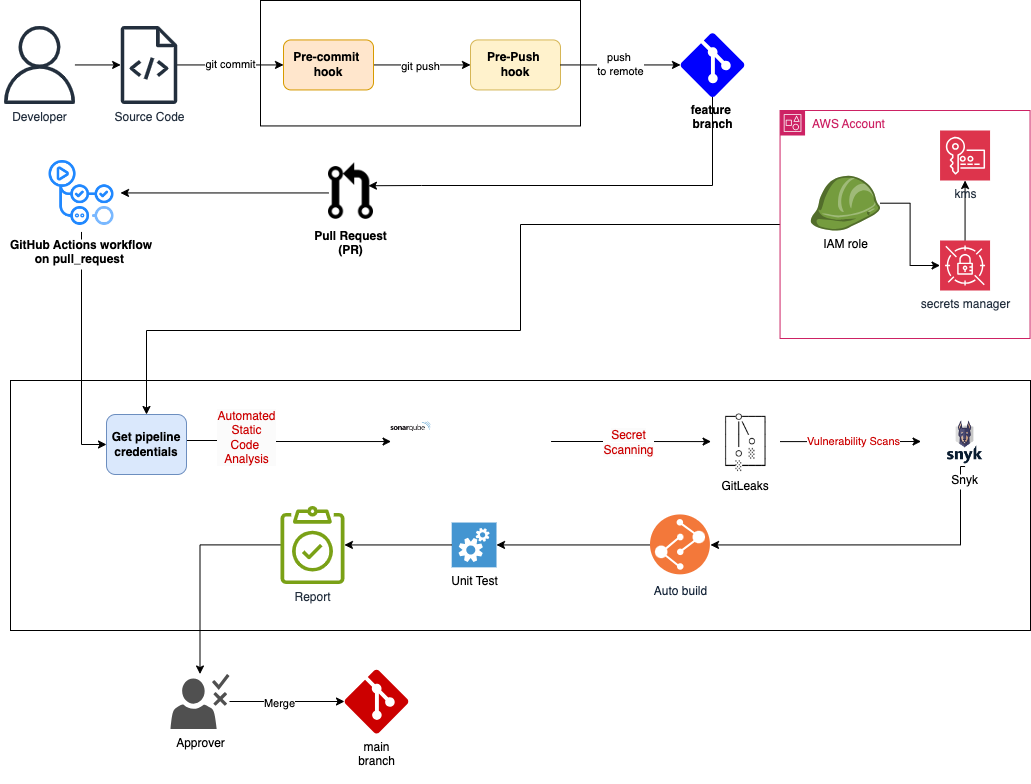

The diagram above was exported from draw.io. Its source (the exported page's mxGraphModel, read from the mxfile embedded in the PNG):
<mxGraphModel dx="1244" dy="894" grid="1" gridSize="10" guides="1" tooltips="1" connect="1" arrows="1" fold="1" page="1" pageScale="1" pageWidth="1169" pageHeight="827" math="0" shadow="0">
  <root>
    <mxCell id="0" />
    <mxCell id="1" parent="0" />
    <mxCell id="DP2jiTC7STrJ-itq0Lv6-23" value="" style="rounded=0;whiteSpace=wrap;html=1;fillColor=none;" parent="1" vertex="1">
      <mxGeometry x="90" y="410" width="1020" height="250" as="geometry" />
    </mxCell>
    <mxCell id="yQyS5cBXcZY2YD3Enegk-13" style="edgeStyle=orthogonalEdgeStyle;rounded=0;orthogonalLoop=1;jettySize=auto;html=1;entryX=0;entryY=0.5;entryDx=0;entryDy=0;" parent="1" source="yQyS5cBXcZY2YD3Enegk-2" target="yQyS5cBXcZY2YD3Enegk-12" edge="1">
      <mxGeometry relative="1" as="geometry" />
    </mxCell>
    <mxCell id="yQyS5cBXcZY2YD3Enegk-14" value="git commit" style="edgeLabel;html=1;align=center;verticalAlign=middle;resizable=0;points=[];" parent="yQyS5cBXcZY2YD3Enegk-13" vertex="1" connectable="0">
      <mxGeometry x="0.0019" y="1" relative="1" as="geometry">
        <mxPoint as="offset" />
      </mxGeometry>
    </mxCell>
    <mxCell id="yQyS5cBXcZY2YD3Enegk-2" value="Source Code" style="sketch=0;outlineConnect=0;fontColor=#232F3E;gradientColor=none;fillColor=#232F3D;strokeColor=none;dashed=0;verticalLabelPosition=bottom;verticalAlign=top;align=center;html=1;fontSize=12;fontStyle=0;aspect=fixed;pointerEvents=1;shape=mxgraph.aws4.source_code;" parent="1" vertex="1">
      <mxGeometry x="200" y="55.44" width="57" height="78" as="geometry" />
    </mxCell>
    <mxCell id="yQyS5cBXcZY2YD3Enegk-8" style="edgeStyle=orthogonalEdgeStyle;rounded=0;orthogonalLoop=1;jettySize=auto;html=1;" parent="1" source="yQyS5cBXcZY2YD3Enegk-7" target="yQyS5cBXcZY2YD3Enegk-2" edge="1">
      <mxGeometry relative="1" as="geometry" />
    </mxCell>
    <mxCell id="yQyS5cBXcZY2YD3Enegk-7" value="Developer" style="sketch=0;outlineConnect=0;fontColor=#232F3E;gradientColor=none;fillColor=#232F3D;strokeColor=none;dashed=0;verticalLabelPosition=bottom;verticalAlign=top;align=center;html=1;fontSize=12;fontStyle=0;aspect=fixed;pointerEvents=1;shape=mxgraph.aws4.user;" parent="1" vertex="1">
      <mxGeometry x="80" y="55.44" width="78" height="78" as="geometry" />
    </mxCell>
    <mxCell id="DP2jiTC7STrJ-itq0Lv6-9" style="edgeStyle=orthogonalEdgeStyle;rounded=0;orthogonalLoop=1;jettySize=auto;html=1;entryX=0.887;entryY=0.38;entryDx=0;entryDy=0;entryPerimeter=0;" parent="1" source="yQyS5cBXcZY2YD3Enegk-11" target="yQyS5cBXcZY2YD3Enegk-22" edge="1">
      <mxGeometry relative="1" as="geometry">
        <Array as="points">
          <mxPoint x="792" y="215" />
          <mxPoint x="501" y="215" />
        </Array>
      </mxGeometry>
    </mxCell>
    <mxCell id="yQyS5cBXcZY2YD3Enegk-11" value="&lt;div&gt;&lt;span style=&quot;background-color: initial;&quot;&gt;feature&amp;nbsp;&lt;/span&gt;&lt;br&gt;&lt;/div&gt;&lt;div&gt;branch&lt;/div&gt;" style="verticalLabelPosition=bottom;html=1;verticalAlign=top;align=center;strokeColor=none;fillColor=#0000FF;shape=mxgraph.azure.git_repository;fontStyle=1" parent="1" vertex="1">
      <mxGeometry x="760" y="62.44" width="64" height="64" as="geometry" />
    </mxCell>
    <mxCell id="yQyS5cBXcZY2YD3Enegk-28" style="edgeStyle=orthogonalEdgeStyle;rounded=0;orthogonalLoop=1;jettySize=auto;html=1;entryX=0;entryY=0.5;entryDx=0;entryDy=0;" parent="1" source="yQyS5cBXcZY2YD3Enegk-12" target="yQyS5cBXcZY2YD3Enegk-16" edge="1">
      <mxGeometry relative="1" as="geometry" />
    </mxCell>
    <mxCell id="yQyS5cBXcZY2YD3Enegk-29" value="git push" style="edgeLabel;html=1;align=center;verticalAlign=middle;resizable=0;points=[];" parent="yQyS5cBXcZY2YD3Enegk-28" vertex="1" connectable="0">
      <mxGeometry x="-0.0583" y="-1" relative="1" as="geometry">
        <mxPoint as="offset" />
      </mxGeometry>
    </mxCell>
    <mxCell id="yQyS5cBXcZY2YD3Enegk-12" value="Pre-commit&amp;nbsp;&lt;div&gt;hook&lt;/div&gt;" style="rounded=1;whiteSpace=wrap;html=1;fillColor=#ffe6cc;strokeColor=#d79b00;fontStyle=1" parent="1" vertex="1">
      <mxGeometry x="363" y="69.44" width="90" height="50" as="geometry" />
    </mxCell>
    <mxCell id="yQyS5cBXcZY2YD3Enegk-16" value="Pre-Push&amp;nbsp;&lt;div&gt;hook&lt;/div&gt;" style="rounded=1;whiteSpace=wrap;html=1;fillColor=#fff2cc;strokeColor=#d6b656;fontStyle=1" parent="1" vertex="1">
      <mxGeometry x="550" y="69.44" width="90" height="50" as="geometry" />
    </mxCell>
    <mxCell id="DP2jiTC7STrJ-itq0Lv6-10" style="edgeStyle=orthogonalEdgeStyle;rounded=0;orthogonalLoop=1;jettySize=auto;html=1;" parent="1" source="yQyS5cBXcZY2YD3Enegk-22" target="DP2jiTC7STrJ-itq0Lv6-8" edge="1">
      <mxGeometry relative="1" as="geometry" />
    </mxCell>
    <mxCell id="yQyS5cBXcZY2YD3Enegk-22" value="Pull Request&#10;(PR)" style="shape=image;verticalLabelPosition=bottom;labelBackgroundColor=default;verticalAlign=top;aspect=fixed;imageAspect=0;image=https://upload.wikimedia.org/wikipedia/commons/thumb/8/87/Octicons-git-pull-request.svg/800px-Octicons-git-pull-request.svg.png;fontStyle=1" parent="1" vertex="1">
      <mxGeometry x="408.01" y="192.44" width="44.99" height="60" as="geometry" />
    </mxCell>
    <mxCell id="yQyS5cBXcZY2YD3Enegk-24" value="&lt;div&gt;main&lt;/div&gt;&lt;div&gt;branch&lt;/div&gt;&lt;div&gt;&lt;br&gt;&lt;/div&gt;" style="verticalLabelPosition=bottom;html=1;verticalAlign=top;align=center;strokeColor=none;fillColor=#CC0000;shape=mxgraph.azure.git_repository;" parent="1" vertex="1">
      <mxGeometry x="424" y="699" width="64" height="64" as="geometry" />
    </mxCell>
    <mxCell id="yQyS5cBXcZY2YD3Enegk-30" value="push&amp;nbsp;&lt;div&gt;to remote&lt;/div&gt;" style="edgeStyle=orthogonalEdgeStyle;rounded=0;orthogonalLoop=1;jettySize=auto;html=1;entryX=0;entryY=0.5;entryDx=0;entryDy=0;entryPerimeter=0;" parent="1" source="yQyS5cBXcZY2YD3Enegk-16" target="yQyS5cBXcZY2YD3Enegk-11" edge="1">
      <mxGeometry relative="1" as="geometry" />
    </mxCell>
    <mxCell id="yQyS5cBXcZY2YD3Enegk-39" style="edgeStyle=orthogonalEdgeStyle;rounded=0;orthogonalLoop=1;jettySize=auto;html=1;" parent="1" source="yQyS5cBXcZY2YD3Enegk-37" target="yQyS5cBXcZY2YD3Enegk-38" edge="1">
      <mxGeometry relative="1" as="geometry" />
    </mxCell>
    <mxCell id="yQyS5cBXcZY2YD3Enegk-40" value="&lt;span style=&quot;font-size: 12px; text-wrap: wrap; background-color: rgb(251, 251, 251);&quot;&gt;Secret Scanning&lt;/span&gt;" style="edgeLabel;html=1;align=center;verticalAlign=middle;resizable=0;points=[];fontColor=#CC0000;" parent="yQyS5cBXcZY2YD3Enegk-39" vertex="1" connectable="0">
      <mxGeometry x="-0.087" y="2" relative="1" as="geometry">
        <mxPoint x="4" y="2" as="offset" />
      </mxGeometry>
    </mxCell>
    <mxCell id="yQyS5cBXcZY2YD3Enegk-37" value="" style="shape=image;verticalLabelPosition=bottom;labelBackgroundColor=default;verticalAlign=top;aspect=fixed;imageAspect=0;image=https://cdn.worldvectorlogo.com/logos/sonarqube.svg;" parent="1" vertex="1">
      <mxGeometry x="470.56" y="451.44" width="160" height="39.2" as="geometry" />
    </mxCell>
    <mxCell id="DP2jiTC7STrJ-itq0Lv6-13" style="edgeStyle=orthogonalEdgeStyle;rounded=0;orthogonalLoop=1;jettySize=auto;html=1;" parent="1" source="yQyS5cBXcZY2YD3Enegk-38" target="yQyS5cBXcZY2YD3Enegk-49" edge="1">
      <mxGeometry relative="1" as="geometry" />
    </mxCell>
    <mxCell id="DP2jiTC7STrJ-itq0Lv6-14" value="&lt;span style=&quot;color: rgb(204, 0, 0);&quot;&gt;Vulnerability Scans&lt;/span&gt;" style="edgeLabel;html=1;align=center;verticalAlign=middle;resizable=0;points=[];" parent="DP2jiTC7STrJ-itq0Lv6-13" vertex="1" connectable="0">
      <mxGeometry x="0.0433" y="1" relative="1" as="geometry">
        <mxPoint x="-1" as="offset" />
      </mxGeometry>
    </mxCell>
    <mxCell id="yQyS5cBXcZY2YD3Enegk-38" value="GitLeaks" style="shape=image;verticalLabelPosition=bottom;labelBackgroundColor=default;verticalAlign=top;aspect=fixed;imageAspect=0;image=https://gitleaks.io/logo.png;" parent="1" vertex="1">
      <mxGeometry x="790.56" y="440" width="69" height="62.07" as="geometry" />
    </mxCell>
    <mxCell id="yQyS5cBXcZY2YD3Enegk-55" style="edgeStyle=orthogonalEdgeStyle;rounded=0;orthogonalLoop=1;jettySize=auto;html=1;exitX=0.5;exitY=1;exitDx=0;exitDy=0;entryX=1;entryY=0.5;entryDx=0;entryDy=0;" parent="1" source="yQyS5cBXcZY2YD3Enegk-49" target="yQyS5cBXcZY2YD3Enegk-57" edge="1">
      <mxGeometry relative="1" as="geometry">
        <mxPoint x="563.4849999999999" y="654.84" as="targetPoint" />
        <mxPoint x="1067.49" y="499.84" as="sourcePoint" />
        <Array as="points">
          <mxPoint x="1040" y="496" />
          <mxPoint x="1040" y="574" />
        </Array>
      </mxGeometry>
    </mxCell>
    <mxCell id="yQyS5cBXcZY2YD3Enegk-49" value="Snyk" style="shape=image;verticalLabelPosition=bottom;labelBackgroundColor=default;verticalAlign=top;aspect=fixed;imageAspect=0;image=https://cdn.prod.website-files.com/5f10ed4c0ebf7221fb5661a5/6467f02539eb0ae4c8384105_Snyk.png;" parent="1" vertex="1">
      <mxGeometry x="1000.56" y="446.03000000000003" width="88.01" height="50" as="geometry" />
    </mxCell>
    <mxCell id="DP2jiTC7STrJ-itq0Lv6-16" style="edgeStyle=orthogonalEdgeStyle;rounded=0;orthogonalLoop=1;jettySize=auto;html=1;" parent="1" source="yQyS5cBXcZY2YD3Enegk-57" target="DP2jiTC7STrJ-itq0Lv6-15" edge="1">
      <mxGeometry relative="1" as="geometry" />
    </mxCell>
    <mxCell id="yQyS5cBXcZY2YD3Enegk-57" value="&lt;span style=&quot;&quot;&gt;Auto build&lt;/span&gt;" style="image;aspect=fixed;perimeter=ellipsePerimeter;html=1;align=center;shadow=0;dashed=0;fontColor=#142438;labelBackgroundColor=default;fontSize=12;spacingTop=3;image=img/lib/ibm/devops/build_test.svg;" parent="1" vertex="1">
      <mxGeometry x="729.9950000000001" y="544.44" width="60" height="60" as="geometry" />
    </mxCell>
    <mxCell id="yQyS5cBXcZY2YD3Enegk-68" style="edgeStyle=orthogonalEdgeStyle;rounded=0;orthogonalLoop=1;jettySize=auto;html=1;" parent="1" source="yQyS5cBXcZY2YD3Enegk-66" target="yQyS5cBXcZY2YD3Enegk-24" edge="1">
      <mxGeometry relative="1" as="geometry" />
    </mxCell>
    <mxCell id="yQyS5cBXcZY2YD3Enegk-71" value="Merge" style="edgeLabel;html=1;align=center;verticalAlign=middle;resizable=0;points=[];" parent="yQyS5cBXcZY2YD3Enegk-68" vertex="1" connectable="0">
      <mxGeometry x="-0.1455" y="-1" relative="1" as="geometry">
        <mxPoint as="offset" />
      </mxGeometry>
    </mxCell>
    <mxCell id="yQyS5cBXcZY2YD3Enegk-66" value="Approver" style="sketch=0;pointerEvents=1;shadow=0;dashed=0;html=1;strokeColor=none;fillColor=#505050;labelPosition=center;verticalLabelPosition=bottom;verticalAlign=top;outlineConnect=0;align=center;shape=mxgraph.office.users.approver;" parent="1" vertex="1">
      <mxGeometry x="250" y="703.5" width="59" height="55" as="geometry" />
    </mxCell>
    <mxCell id="DP2jiTC7STrJ-itq0Lv6-11" style="edgeStyle=orthogonalEdgeStyle;rounded=0;orthogonalLoop=1;jettySize=auto;html=1;entryX=0;entryY=0.5;entryDx=0;entryDy=0;exitX=1;exitY=0.5;exitDx=0;exitDy=0;" parent="1" source="OicyhBoVE_iCZVNI9Z5x-1" target="yQyS5cBXcZY2YD3Enegk-37" edge="1">
      <mxGeometry relative="1" as="geometry">
        <Array as="points">
          <mxPoint x="220" y="470" />
          <mxPoint x="340" y="470" />
          <mxPoint x="340" y="471" />
        </Array>
        <mxPoint x="160" y="470" as="sourcePoint" />
      </mxGeometry>
    </mxCell>
    <mxCell id="DP2jiTC7STrJ-itq0Lv6-12" value="&lt;span style=&quot;text-wrap: wrap; color: rgb(204, 0, 0); font-size: 12px; background-color: rgb(251, 251, 251);&quot;&gt;Automated&lt;/span&gt;&lt;div style=&quot;text-wrap: wrap; color: rgb(204, 0, 0); font-size: 12px; background-color: rgb(251, 251, 251);&quot;&gt;Static Code&amp;nbsp;&lt;/div&gt;&lt;div style=&quot;text-wrap: wrap; color: rgb(204, 0, 0); font-size: 12px; background-color: rgb(251, 251, 251);&quot;&gt;Analysis&lt;/div&gt;" style="edgeLabel;html=1;align=center;verticalAlign=middle;resizable=0;points=[];" parent="DP2jiTC7STrJ-itq0Lv6-11" vertex="1" connectable="0">
      <mxGeometry x="0.0226" y="4" relative="1" as="geometry">
        <mxPoint x="1" as="offset" />
      </mxGeometry>
    </mxCell>
    <mxCell id="ZX_YzBQMie0qy9G1Mtsc-1" style="edgeStyle=orthogonalEdgeStyle;rounded=0;orthogonalLoop=1;jettySize=auto;html=1;entryX=0;entryY=0.5;entryDx=0;entryDy=0;" parent="1" source="DP2jiTC7STrJ-itq0Lv6-8" target="OicyhBoVE_iCZVNI9Z5x-1" edge="1">
      <mxGeometry relative="1" as="geometry" />
    </mxCell>
    <mxCell id="DP2jiTC7STrJ-itq0Lv6-8" value="GitHub Actions workflow&#10;on pull_request " style="shape=image;verticalLabelPosition=bottom;labelBackgroundColor=default;verticalAlign=top;aspect=fixed;imageAspect=0;image=https://cdn.prod.website-files.com/65264f6bf54e751c3a776db1/66d86964333d11e0a1f1da9e_github_actions.png;fontStyle=1" parent="1" vertex="1">
      <mxGeometry x="122" y="183.44" width="78" height="78" as="geometry" />
    </mxCell>
    <mxCell id="DP2jiTC7STrJ-itq0Lv6-17" style="edgeStyle=orthogonalEdgeStyle;rounded=0;orthogonalLoop=1;jettySize=auto;html=1;" parent="1" source="DP2jiTC7STrJ-itq0Lv6-18" target="yQyS5cBXcZY2YD3Enegk-66" edge="1">
      <mxGeometry relative="1" as="geometry" />
    </mxCell>
    <mxCell id="DP2jiTC7STrJ-itq0Lv6-15" value="Unit Test" style="shadow=0;dashed=0;html=1;strokeColor=none;fillColor=#4495D1;labelPosition=center;verticalLabelPosition=bottom;verticalAlign=top;align=center;outlineConnect=0;shape=mxgraph.veeam.automated_testing;" parent="1" vertex="1">
      <mxGeometry x="531.2" y="552.04" width="44.8" height="44.8" as="geometry" />
    </mxCell>
    <mxCell id="DP2jiTC7STrJ-itq0Lv6-19" value="" style="edgeStyle=orthogonalEdgeStyle;rounded=0;orthogonalLoop=1;jettySize=auto;html=1;" parent="1" source="DP2jiTC7STrJ-itq0Lv6-15" target="DP2jiTC7STrJ-itq0Lv6-18" edge="1">
      <mxGeometry relative="1" as="geometry">
        <mxPoint x="240" y="574.44" as="sourcePoint" />
        <mxPoint x="161" y="784.44" as="targetPoint" />
      </mxGeometry>
    </mxCell>
    <mxCell id="DP2jiTC7STrJ-itq0Lv6-18" value="Report" style="sketch=0;outlineConnect=0;fontColor=#232F3E;gradientColor=none;fillColor=#7AA116;strokeColor=none;dashed=0;verticalLabelPosition=bottom;verticalAlign=top;align=center;html=1;fontSize=12;fontStyle=0;aspect=fixed;pointerEvents=1;shape=mxgraph.aws4.backup_compliance_reporting;" parent="1" vertex="1">
      <mxGeometry x="360" y="535.44" width="64" height="78" as="geometry" />
    </mxCell>
    <mxCell id="DP2jiTC7STrJ-itq0Lv6-28" value="" style="rounded=0;whiteSpace=wrap;html=1;fillColor=none;" parent="1" vertex="1">
      <mxGeometry x="340" y="30" width="320" height="125.44" as="geometry" />
    </mxCell>
    <mxCell id="ZX_YzBQMie0qy9G1Mtsc-2" style="edgeStyle=orthogonalEdgeStyle;rounded=0;orthogonalLoop=1;jettySize=auto;html=1;entryX=0.5;entryY=0;entryDx=0;entryDy=0;exitX=0;exitY=0.5;exitDx=0;exitDy=0;" parent="1" source="OE7Bx2759FTxIu3JnBgk-7" target="OicyhBoVE_iCZVNI9Z5x-1" edge="1">
      <mxGeometry relative="1" as="geometry">
        <Array as="points">
          <mxPoint x="600" y="254" />
          <mxPoint x="600" y="360" />
          <mxPoint x="226" y="360" />
        </Array>
      </mxGeometry>
    </mxCell>
    <mxCell id="OE7Bx2759FTxIu3JnBgk-7" value="AWS Account" style="points=[[0,0],[0.25,0],[0.5,0],[0.75,0],[1,0],[1,0.25],[1,0.5],[1,0.75],[1,1],[0.75,1],[0.5,1],[0.25,1],[0,1],[0,0.75],[0,0.5],[0,0.25]];outlineConnect=0;gradientColor=none;html=1;whiteSpace=wrap;fontSize=12;fontStyle=0;container=1;pointerEvents=0;collapsible=0;recursiveResize=0;shape=mxgraph.aws4.group;grIcon=mxgraph.aws4.group_account;strokeColor=#CD2264;fillColor=none;verticalAlign=top;align=left;spacingLeft=30;fontColor=#CD2264;dashed=0;" parent="1" vertex="1">
      <mxGeometry x="859.56" y="140" width="250" height="228.00000000000003" as="geometry" />
    </mxCell>
    <mxCell id="OE7Bx2759FTxIu3JnBgk-8" style="edgeStyle=orthogonalEdgeStyle;rounded=0;orthogonalLoop=1;jettySize=auto;html=1;" parent="OE7Bx2759FTxIu3JnBgk-7" source="OE7Bx2759FTxIu3JnBgk-9" target="OE7Bx2759FTxIu3JnBgk-11" edge="1">
      <mxGeometry relative="1" as="geometry" />
    </mxCell>
    <mxCell id="OE7Bx2759FTxIu3JnBgk-9" value="secrets manager" style="sketch=0;points=[[0,0,0],[0.25,0,0],[0.5,0,0],[0.75,0,0],[1,0,0],[0,1,0],[0.25,1,0],[0.5,1,0],[0.75,1,0],[1,1,0],[0,0.25,0],[0,0.5,0],[0,0.75,0],[1,0.25,0],[1,0.5,0],[1,0.75,0]];outlineConnect=0;fontColor=#232F3E;fillColor=#DD344C;strokeColor=#ffffff;dashed=0;verticalLabelPosition=bottom;verticalAlign=top;align=center;html=1;fontSize=12;fontStyle=0;aspect=fixed;shape=mxgraph.aws4.resourceIcon;resIcon=mxgraph.aws4.secrets_manager;" parent="OE7Bx2759FTxIu3JnBgk-7" vertex="1">
      <mxGeometry x="160" y="130" width="50" height="50" as="geometry" />
    </mxCell>
    <mxCell id="OE7Bx2759FTxIu3JnBgk-10" value="IAM role" style="outlineConnect=0;dashed=0;verticalLabelPosition=bottom;verticalAlign=top;align=center;html=1;shape=mxgraph.aws3.role;fillColor=#759C3E;gradientColor=none;" parent="OE7Bx2759FTxIu3JnBgk-7" vertex="1">
      <mxGeometry x="30" y="65.25" width="70" height="54.75" as="geometry" />
    </mxCell>
    <mxCell id="OE7Bx2759FTxIu3JnBgk-11" value="kms" style="sketch=0;points=[[0,0,0],[0.25,0,0],[0.5,0,0],[0.75,0,0],[1,0,0],[0,1,0],[0.25,1,0],[0.5,1,0],[0.75,1,0],[1,1,0],[0,0.25,0],[0,0.5,0],[0,0.75,0],[1,0.25,0],[1,0.5,0],[1,0.75,0]];outlineConnect=0;fontColor=#232F3E;fillColor=#DD344C;strokeColor=#ffffff;dashed=0;verticalLabelPosition=bottom;verticalAlign=top;align=center;html=1;fontSize=12;fontStyle=0;aspect=fixed;shape=mxgraph.aws4.resourceIcon;resIcon=mxgraph.aws4.key_management_service;" parent="OE7Bx2759FTxIu3JnBgk-7" vertex="1">
      <mxGeometry x="160" y="20" width="50" height="50" as="geometry" />
    </mxCell>
    <mxCell id="OE7Bx2759FTxIu3JnBgk-12" style="edgeStyle=orthogonalEdgeStyle;rounded=0;orthogonalLoop=1;jettySize=auto;html=1;entryX=0;entryY=0.5;entryDx=0;entryDy=0;entryPerimeter=0;" parent="OE7Bx2759FTxIu3JnBgk-7" source="OE7Bx2759FTxIu3JnBgk-10" target="OE7Bx2759FTxIu3JnBgk-9" edge="1">
      <mxGeometry relative="1" as="geometry" />
    </mxCell>
    <mxCell id="OicyhBoVE_iCZVNI9Z5x-1" value="Get pipeline&lt;div&gt;credentials&lt;/div&gt;" style="rounded=1;whiteSpace=wrap;html=1;fontStyle=1;fillColor=#dae8fc;strokeColor=#6c8ebf;" parent="1" vertex="1">
      <mxGeometry x="186" y="444" width="80" height="60" as="geometry" />
    </mxCell>
  </root>
</mxGraphModel>